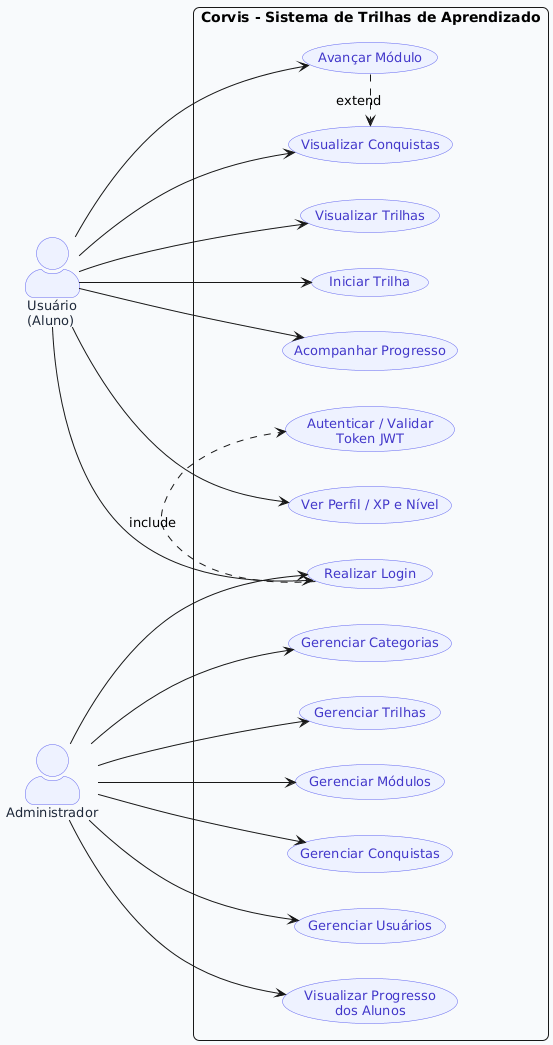

The diagram above was rendered by PlantUML. Its source (embedded in the PNG):
@startuml
skinparam actorStyle awesome
skinparam backgroundColor #F8FAFC
skinparam roundcorner 12

skinparam usecase {
  BackgroundColor #EEF2FF
  BorderColor     #6366F1
  FontColor       #4338CA
  FontSize        13
}

skinparam actor {
  BackgroundColor #EEF2FF
  BorderColor     #6366F1
  FontColor       #1E293B
  FontSize        13
}

left to right direction

' ─────────────────────────────────────────
'  ATORES
' ─────────────────────────────────────────
actor "Usuário\n(Aluno)"       as Aluno
actor "Administrador"          as Admin

' ─────────────────────────────────────────
'  SISTEMA
' ─────────────────────────────────────────
rectangle "Corvis - Sistema de Trilhas de Aprendizado" {

  ' ── Casos de uso compartilhados ────────
  usecase "Realizar Login"              as UC_Login
  usecase "Autenticar / Validar\nToken JWT" as UC_Auth

  ' ── Casos de uso do Aluno ───────────────
  usecase "Visualizar Trilhas"          as UC_VerTrilhas
  usecase "Iniciar Trilha"              as UC_IniciarTrilha
  usecase "Avançar Módulo"              as UC_AvancarModulo
  usecase "Acompanhar Progresso"        as UC_Progresso
  usecase "Visualizar Conquistas"       as UC_Conquistas
  usecase "Ver Perfil / XP e Nível"     as UC_Perfil

  ' ── Casos de uso do Administrador ───────
  usecase "Gerenciar Categorias"        as UC_Categorias
  usecase "Gerenciar Trilhas"           as UC_GerTrilhas
  usecase "Gerenciar Módulos"           as UC_Modulos
  usecase "Gerenciar Conquistas"        as UC_GerConquistas
  usecase "Gerenciar Usuários"          as UC_Usuarios
  usecase "Visualizar Progresso\ndos Alunos" as UC_VerProgresso
}

' ─────────────────────────────────────────
'  ASSOCIAÇÕES — ALUNO
' ─────────────────────────────────────────
Aluno --> UC_Login
Aluno --> UC_VerTrilhas
Aluno --> UC_IniciarTrilha
Aluno --> UC_AvancarModulo
Aluno --> UC_Progresso
Aluno --> UC_Conquistas
Aluno --> UC_Perfil

' ─────────────────────────────────────────
'  ASSOCIAÇÕES — ADMINISTRADOR
' ─────────────────────────────────────────
Admin --> UC_Login
Admin --> UC_Categorias
Admin --> UC_GerTrilhas
Admin --> UC_Modulos
Admin --> UC_GerConquistas
Admin --> UC_Usuarios
Admin --> UC_VerProgresso

' ─────────────────────────────────────────
'  RELACIONAMENTOS ENTRE CASOS DE USO
' ─────────────────────────────────────────
UC_Login       .> UC_Auth         : «include»
UC_AvancarModulo .> UC_Conquistas : «extend»
@enduml